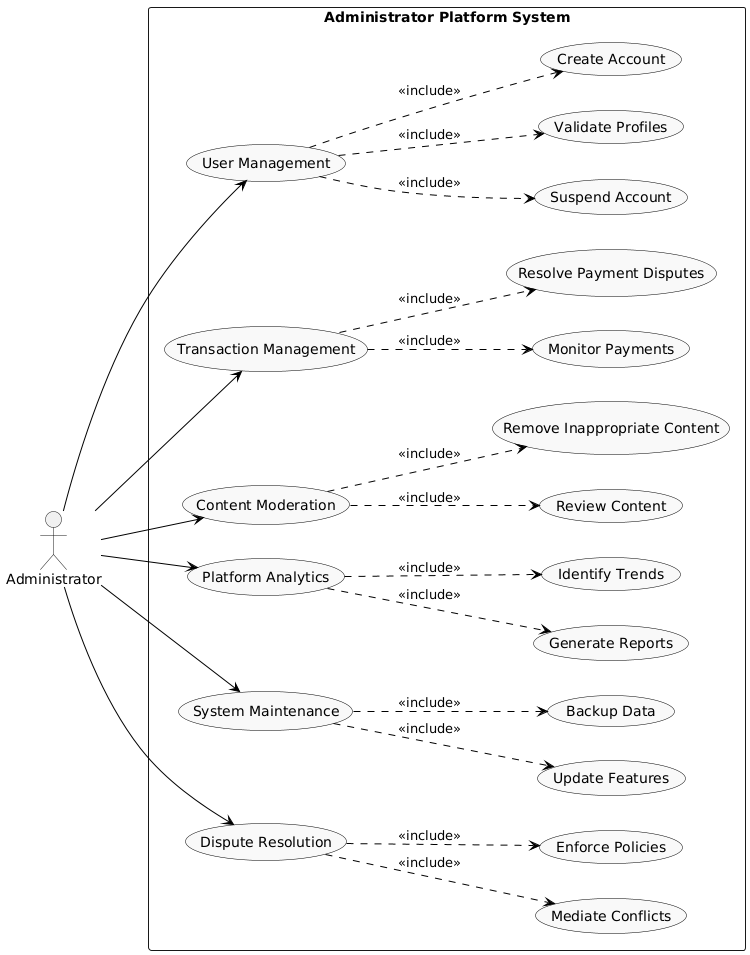

The diagram above was rendered by PlantUML. Its source (embedded in the PNG):
@startuml
left to right direction
skinparam usecase {
  BackgroundColor #F9F9F9
  BorderColor Black
  ArrowColor Black
}

actor Administrator

rectangle "Administrator Platform System" {

    ' User Management use case group
    usecase "User Management" as UM
    usecase "Create Account" as CA
    usecase "Suspend Account" as SA
    usecase "Validate Profiles" as VP

    ' Transaction Management use case group
    usecase "Transaction Management" as TM
    usecase "Monitor Payments" as MP
    usecase "Resolve Payment Disputes" as RPD

    ' Content Moderation use case group
    usecase "Content Moderation" as CM
    usecase "Review Content" as RC
    usecase "Remove Inappropriate Content" as RIC

    ' Platform Analytics use case group
    usecase "Platform Analytics" as PA
    usecase "Generate Reports" as GR
    usecase "Identify Trends" as IT

    ' System Maintenance use case group
    usecase "System Maintenance" as SM
    usecase "Update Features" as UF
    usecase "Backup Data" as BD

    ' Dispute Resolution use case group
    usecase "Dispute Resolution" as DR
    usecase "Mediate Conflicts" as MC
    usecase "Enforce Policies" as EP
}

' Actor associations with main use cases
Administrator --> UM
Administrator --> TM
Administrator --> CM
Administrator --> PA
Administrator --> SM
Administrator --> DR

' Include relationships for sub-use cases
UM ..> CA : <<include>>
UM ..> SA : <<include>>
UM ..> VP : <<include>>

TM ..> MP : <<include>>
TM ..> RPD : <<include>>

CM ..> RC : <<include>>
CM ..> RIC : <<include>>

PA ..> GR : <<include>>
PA ..> IT : <<include>>

SM ..> UF : <<include>>
SM ..> BD : <<include>>

DR ..> MC : <<include>>
DR ..> EP : <<include>>
@enduml